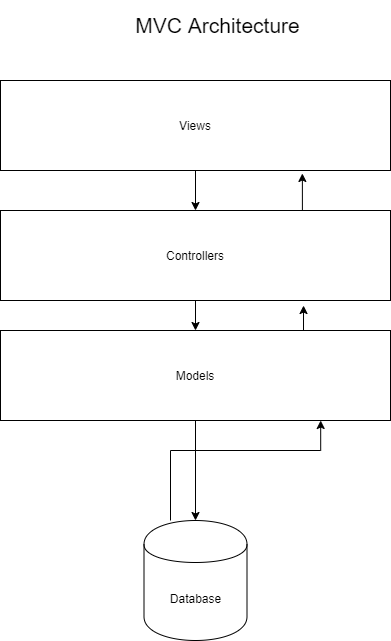

The diagram above was exported from draw.io. Its source (the exported page's mxGraphModel, read from the mxfile embedded in the PNG):
<mxGraphModel dx="1422" dy="705" grid="1" gridSize="10" guides="1" tooltips="1" connect="1" arrows="1" fold="1" page="1" pageScale="1" pageWidth="850" pageHeight="1100" math="0" shadow="0">
  <root>
    <mxCell id="0" />
    <mxCell id="1" parent="0" />
    <mxCell id="llOpBc_JLede6l4ga7Es-6" value="" style="edgeStyle=orthogonalEdgeStyle;rounded=0;orthogonalLoop=1;jettySize=auto;html=1;" edge="1" parent="1" source="llOpBc_JLede6l4ga7Es-1" target="llOpBc_JLede6l4ga7Es-2">
      <mxGeometry relative="1" as="geometry" />
    </mxCell>
    <mxCell id="llOpBc_JLede6l4ga7Es-1" value="Views" style="rounded=0;whiteSpace=wrap;html=1;" vertex="1" parent="1">
      <mxGeometry x="220" y="130" width="390" height="90" as="geometry" />
    </mxCell>
    <mxCell id="llOpBc_JLede6l4ga7Es-7" style="edgeStyle=orthogonalEdgeStyle;rounded=0;orthogonalLoop=1;jettySize=auto;html=1;exitX=0.75;exitY=0;exitDx=0;exitDy=0;entryX=0.774;entryY=1.033;entryDx=0;entryDy=0;entryPerimeter=0;" edge="1" parent="1" source="llOpBc_JLede6l4ga7Es-2" target="llOpBc_JLede6l4ga7Es-1">
      <mxGeometry relative="1" as="geometry" />
    </mxCell>
    <mxCell id="llOpBc_JLede6l4ga7Es-8" value="" style="edgeStyle=orthogonalEdgeStyle;rounded=0;orthogonalLoop=1;jettySize=auto;html=1;" edge="1" parent="1" source="llOpBc_JLede6l4ga7Es-2" target="llOpBc_JLede6l4ga7Es-3">
      <mxGeometry relative="1" as="geometry" />
    </mxCell>
    <mxCell id="llOpBc_JLede6l4ga7Es-2" value="Controllers" style="rounded=0;whiteSpace=wrap;html=1;" vertex="1" parent="1">
      <mxGeometry x="220" y="260" width="390" height="90" as="geometry" />
    </mxCell>
    <mxCell id="llOpBc_JLede6l4ga7Es-9" style="edgeStyle=orthogonalEdgeStyle;rounded=0;orthogonalLoop=1;jettySize=auto;html=1;exitX=0.75;exitY=0;exitDx=0;exitDy=0;entryX=0.777;entryY=1.056;entryDx=0;entryDy=0;entryPerimeter=0;" edge="1" parent="1" source="llOpBc_JLede6l4ga7Es-3" target="llOpBc_JLede6l4ga7Es-2">
      <mxGeometry relative="1" as="geometry" />
    </mxCell>
    <mxCell id="llOpBc_JLede6l4ga7Es-10" style="edgeStyle=orthogonalEdgeStyle;rounded=0;orthogonalLoop=1;jettySize=auto;html=1;exitX=0.5;exitY=1;exitDx=0;exitDy=0;" edge="1" parent="1" source="llOpBc_JLede6l4ga7Es-3">
      <mxGeometry relative="1" as="geometry">
        <mxPoint x="415" y="570" as="targetPoint" />
      </mxGeometry>
    </mxCell>
    <mxCell id="llOpBc_JLede6l4ga7Es-3" value="Models" style="rounded=0;whiteSpace=wrap;html=1;" vertex="1" parent="1">
      <mxGeometry x="220" y="380" width="390" height="90" as="geometry" />
    </mxCell>
    <mxCell id="llOpBc_JLede6l4ga7Es-11" style="edgeStyle=orthogonalEdgeStyle;rounded=0;orthogonalLoop=1;jettySize=auto;html=1;entryX=0.821;entryY=1;entryDx=0;entryDy=0;entryPerimeter=0;" edge="1" parent="1" source="llOpBc_JLede6l4ga7Es-4" target="llOpBc_JLede6l4ga7Es-3">
      <mxGeometry relative="1" as="geometry">
        <Array as="points">
          <mxPoint x="390" y="500" />
          <mxPoint x="540" y="500" />
        </Array>
      </mxGeometry>
    </mxCell>
    <mxCell id="llOpBc_JLede6l4ga7Es-4" value="Database" style="shape=cylinder;whiteSpace=wrap;html=1;boundedLbl=1;backgroundOutline=1;" vertex="1" parent="1">
      <mxGeometry x="363.5" y="570" width="103" height="120" as="geometry" />
    </mxCell>
    <mxCell id="llOpBc_JLede6l4ga7Es-5" value="&lt;font style=&quot;font-size: 21px&quot;&gt;MVC Architecture&lt;/font&gt;" style="text;html=1;strokeColor=none;fillColor=none;align=center;verticalAlign=middle;whiteSpace=wrap;rounded=0;" vertex="1" parent="1">
      <mxGeometry x="280" y="50" width="315" height="50" as="geometry" />
    </mxCell>
  </root>
</mxGraphModel>